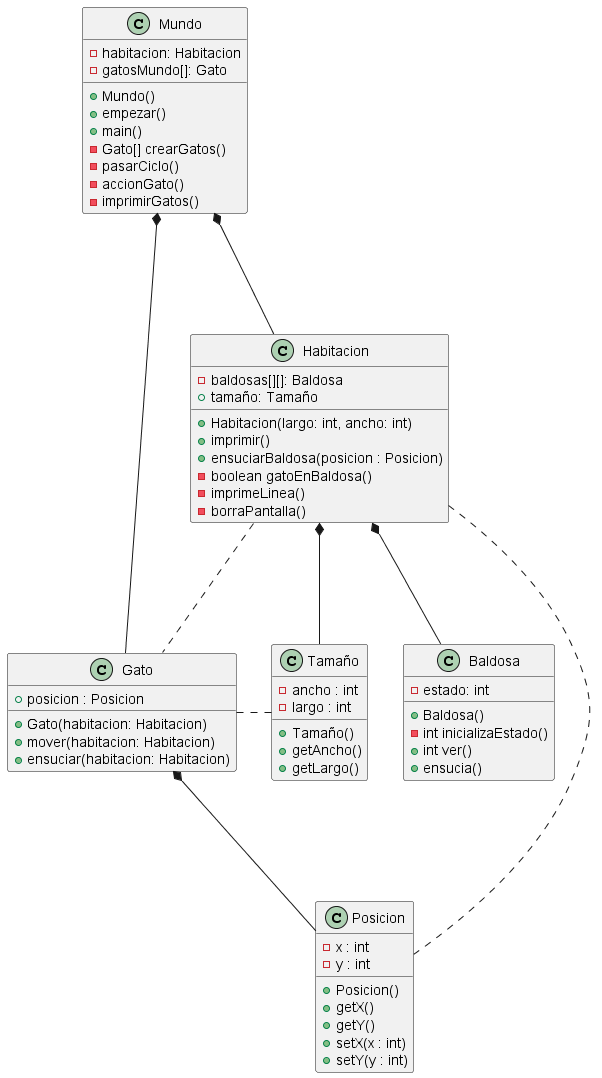

The diagram above was rendered by PlantUML. Its source (embedded in the PNG):
@startuml diagramaClases

class Mundo{

    - habitacion: Habitacion
    - gatosMundo[]: Gato 
    + Mundo()
    + empezar()
    + main()
    -Gato[] crearGatos()
    -pasarCiclo()
    -accionGato()
    -imprimirGatos()
}

class Habitacion{

    - baldosas[][]: Baldosa
    + tamaño: Tamaño
    + Habitacion(largo: int, ancho: int)
    + imprimir()
    + ensuciarBaldosa(posicion : Posicion)
    -boolean gatoEnBaldosa()
    -imprimeLinea()
    -borraPantalla()
}

class Gato{

    + posicion : Posicion
    + Gato(habitacion: Habitacion)
    + mover(habitacion: Habitacion)
    + ensuciar(habitacion: Habitacion)

}

class Baldosa{

    - estado: int
    + Baldosa()
    - int inicializaEstado()
    + int ver()
    + ensucia()

}

class Tamaño{
    -ancho : int
    -largo : int
    +Tamaño()
    +getAncho()
    +getLargo()
} 

class Posicion{
    - x : int
    - y : int
    +Posicion()
    +getX()
    +getY()
    +setX(x : int)
    +setY(y : int)
}

Mundo *--- Habitacion
Mundo *----- Gato
Habitacion *--- Baldosa 
Habitacion ... Gato
Habitacion *--- Tamaño
Habitacion .... Posicion
Tamaño .l.. Gato
Gato *--- Posicion


@enduml